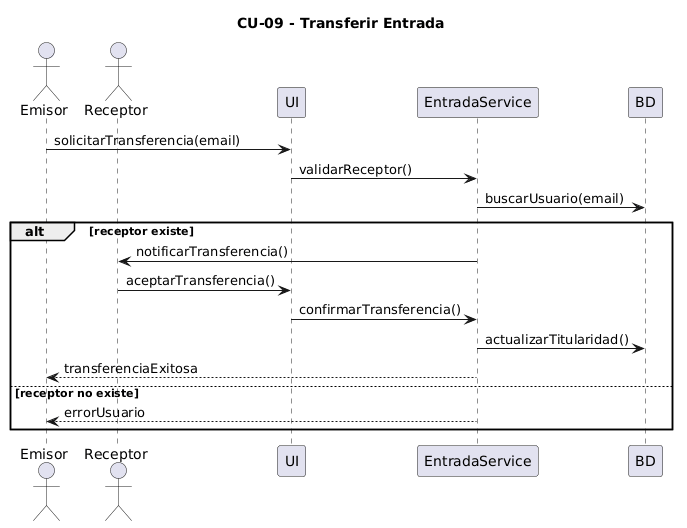

The diagram above was rendered by PlantUML. Its source (embedded in the PNG):
@startuml
title CU-09 - Transferir Entrada

actor Emisor
actor Receptor
participant UI
participant EntradaService
participant BD

Emisor -> UI : solicitarTransferencia(email)
UI -> EntradaService : validarReceptor()

EntradaService -> BD : buscarUsuario(email)

alt receptor existe
    EntradaService -> Receptor : notificarTransferencia()
    Receptor -> UI : aceptarTransferencia()
    UI -> EntradaService : confirmarTransferencia()
    EntradaService -> BD : actualizarTitularidad()
    EntradaService --> Emisor : transferenciaExitosa
else receptor no existe
    EntradaService --> Emisor : errorUsuario
end
@enduml